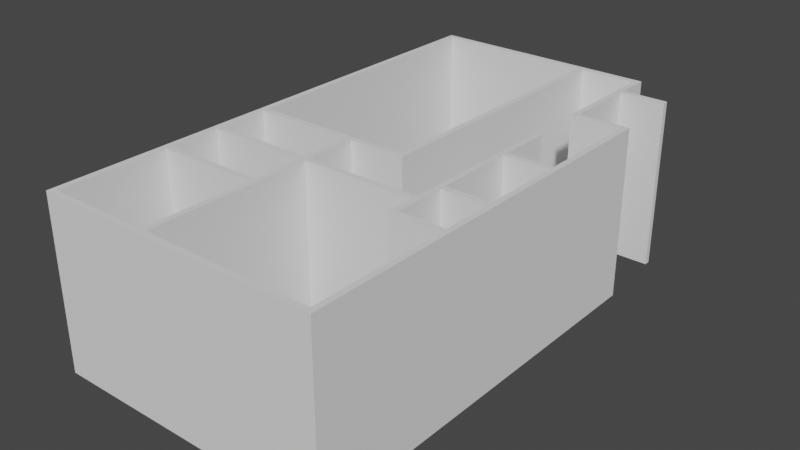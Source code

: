 # Source: multistorey2floor-b3-4-Level1-WallsOnly.blend  (saved by Blender 3.4.6; exported with 4.5.12 LTS)
import bpy
from mathutils import Matrix  # noqa: F401  (used for matrix-valued properties, if any)

bpy.ops.wm.read_factory_settings(use_empty=True)
scene = bpy.context.scene
scene.name = 'Scene'

# ---- collections
col_collection = bpy.data.collections.new('Collection'); scene.collection.children.link(col_collection)
col_ifcproject_my_project = bpy.data.collections.new('IfcProject/My Project'); scene.collection.children.link(col_ifcproject_my_project)
col_ifcsite_my_site = bpy.data.collections.new('IfcSite/My Site'); col_ifcproject_my_project.children.link(col_ifcsite_my_site)
col_ifcbuilding_my_building = bpy.data.collections.new('IfcBuilding/My Building'); col_ifcsite_my_site.children.link(col_ifcbuilding_my_building)
col_ifcbuildingstorey_my_storey = bpy.data.collections.new('IfcBuildingStorey/My Storey'); col_ifcbuilding_my_building.children.link(col_ifcbuildingstorey_my_storey)
col_views = bpy.data.collections.new('Views'); col_ifcproject_my_project.children.link(col_views)
col_types = bpy.data.collections.new('Types'); col_ifcproject_my_project.children.link(col_types)
col_structuralitems = bpy.data.collections.new('StructuralItems'); col_ifcproject_my_project.children.link(col_structuralitems)
col_members = bpy.data.collections.new('Members'); col_structuralitems.children.link(col_members)
col_connections = bpy.data.collections.new('Connections'); col_structuralitems.children.link(col_connections)

# ---- materials (node trees are filled in below, after node groups)
mat_stroke = bpy.data.materials.new('Stroke')
mat_stroke.use_transparent_shadow = False
mat_holdout = bpy.data.materials.new('Holdout')
mat_holdout.use_transparent_shadow = False
mat_unknown_001 = bpy.data.materials.new('Unknown.001')
mat_unknown_001.use_transparent_shadow = False

# ---- material node trees

# ---- world
world_world = bpy.data.worlds.new('World'); scene.world = world_world
world_world.use_nodes = True; world_world.node_tree.nodes.clear()
_N = world_world.node_tree.nodes; _L = world_world.node_tree.links
n0 = _N.new('ShaderNodeOutputWorld'); n0.name = 'World Output'; n0.location = (300, 300)
n1 = _N.new('ShaderNodeBackground'); n1.name = 'Background'; n1.location = (10, 300)
n1.inputs[0].default_value = (0.05088, 0.05088, 0.05088, 1.0)
_L.new(n1.outputs[0], n0.inputs[0])
n0.is_active_output = True
world_world.color = (0.05088, 0.05088, 0.05088)
world_world.use_sun_shadow = False
world_world.sun_shadow_jitter_overblur = 0.0

# ---- meshes
me_15_2753 = bpy.data.meshes.new('15/2753')
me_15_2753.from_pydata([(0.0, 0.0, 0.0), (0.0, 0.0, 3.0), (0.0, 0.1, 3.0), (0.0, 0.1, 0.0), (5.0, 0.1, 3.0), (5.0, 0.1, 0.0), (5.0, 0.0, 3.0), (5.0, 0.0, 0.0)], [], [(4, 6, 7, 5), (6, 1, 0, 7), (1, 6, 4, 2), (1, 2, 3, 0), (7, 0, 3, 5), (2, 4, 5, 3)])
me_15_2753.materials.append(mat_unknown_001)
me_15_2753.update()
me_15_2913 = bpy.data.meshes.new('15/2913')
me_15_2913.from_pydata([(0.0, 0.0, 0.0), (0.0, 0.0, 3.0), (0.0, 0.1, 3.0), (0.0, 0.1, 0.0), (4.0, 0.1, 3.0), (4.0, 0.1, 0.0), (4.0, 0.0, 3.0), (4.0, 0.0, 0.0)], [], [(4, 6, 7, 5), (6, 1, 0, 7), (1, 6, 4, 2), (1, 2, 3, 0), (7, 0, 3, 5), (2, 4, 5, 3)])
me_15_2913.materials.append(mat_unknown_001)
me_15_2913.update()
me_15_3097 = bpy.data.meshes.new('15/3097')
me_15_3097.from_pydata([(0.0, 0.0, 0.0), (0.0, 0.0, 3.0), (0.0, 0.1, 3.0), (0.0, 0.1, 0.0), (2.0, 0.1, 3.0), (2.0, 0.1, 0.0), (2.0, 0.0, 3.0), (2.0, 0.0, 0.0)], [], [(4, 6, 7, 5), (6, 1, 0, 7), (1, 6, 4, 2), (1, 2, 3, 0), (7, 0, 3, 5), (2, 4, 5, 3)])
me_15_3097.materials.append(mat_unknown_001)
me_15_3097.update()
me_15_3146 = bpy.data.meshes.new('15/3146')
me_15_3146.from_pydata([(0.0, 0.0, 0.0), (0.0, 0.0, 3.0), (0.0, 0.1, 3.0), (0.0, 0.1, 0.0), (1.8, 0.1, 3.0), (1.8, 0.1, 0.0), (1.8, 0.0, 3.0), (1.8, 0.0, 0.0)], [], [(4, 6, 7, 5), (6, 1, 0, 7), (1, 6, 4, 2), (1, 2, 3, 0), (7, 0, 3, 5), (2, 4, 5, 3)])
me_15_3146.materials.append(mat_unknown_001)
me_15_3146.update()
me_15_3172 = bpy.data.meshes.new('15/3172')
me_15_3172.from_pydata([(0.0, 0.0, 0.0), (0.0, 0.0, 3.0), (0.0, 0.1, 3.0), (0.0, 0.1, 0.0), (1.8, 0.1, 3.0), (1.8, 0.1, 0.0), (1.8, 0.0, 3.0), (1.8, 0.0, 0.0)], [], [(4, 6, 7, 5), (6, 1, 0, 7), (1, 6, 4, 2), (1, 2, 3, 0), (7, 0, 3, 5), (2, 4, 5, 3)])
me_15_3172.materials.append(mat_unknown_001)
me_15_3172.update()
me_15_3355 = bpy.data.meshes.new('15/3355')
me_15_3355.from_pydata([(0.0, 0.0, 0.0), (0.0, 0.0, 3.0), (0.0, 0.1, 3.0), (0.0, 0.1, 0.0), (6.5, 0.1, 3.0), (6.5, 0.1, 0.0), (6.5, 0.0, 3.0), (6.5, 0.0, 0.0)], [], [(4, 6, 7, 5), (6, 1, 0, 7), (1, 6, 4, 2), (1, 2, 3, 0), (7, 0, 3, 5), (2, 4, 5, 3)])
me_15_3355.materials.append(mat_unknown_001)
me_15_3355.update()
me_15_3368 = bpy.data.meshes.new('15/3368')
me_15_3368.from_pydata([(0.0, 0.0, 0.0), (0.0, 0.0, 3.0), (0.0, 0.1, 3.0), (0.0, 0.1, 0.0), (0.8, 0.1, 3.0), (0.8, 0.1, 0.0), (0.8, 0.0, 3.0), (0.8, 0.0, 0.0)], [], [(4, 6, 7, 5), (6, 1, 0, 7), (1, 6, 4, 2), (1, 2, 3, 0), (7, 0, 3, 5), (2, 4, 5, 3)])
me_15_3368.materials.append(mat_unknown_001)
me_15_3368.update()
me_15_3389 = bpy.data.meshes.new('15/3389')
me_15_3389.from_pydata([(0.0, 0.0, 0.0), (0.0, 0.0, 3.0), (0.0, 0.1, 3.0), (0.0, 0.1, 0.0), (0.8, 0.1, 3.0), (0.8, 0.1, 0.0), (0.8, 0.0, 3.0), (0.8, 0.0, 0.0)], [], [(4, 6, 7, 5), (6, 1, 0, 7), (1, 6, 4, 2), (1, 2, 3, 0), (7, 0, 3, 5), (2, 4, 5, 3)])
me_15_3389.materials.append(mat_unknown_001)
me_15_3389.update()
me_15_3420 = bpy.data.meshes.new('15/3420')
me_15_3420.from_pydata([(0.0, 0.0, 0.0), (0.0, 0.0, 3.0), (0.0, 0.1, 3.0), (0.0, 0.1, 0.0), (0.8, 0.1, 3.0), (0.8, 0.1, 0.0), (0.8, 0.0, 3.0), (0.8, 0.0, 0.0)], [], [(4, 6, 7, 5), (6, 1, 0, 7), (1, 6, 4, 2), (1, 2, 3, 0), (7, 0, 3, 5), (2, 4, 5, 3)])
me_15_3420.materials.append(mat_unknown_001)
me_15_3420.update()
me_15_3451 = bpy.data.meshes.new('15/3451')
me_15_3451.from_pydata([(0.0, 0.0, 0.0), (0.0, 0.0, 3.0), (0.0, 0.1, 3.0), (0.0, 0.1, 0.0), (0.8, 0.1, 3.0), (0.8, 0.1, 0.0), (0.8, 0.0, 3.0), (0.8, 0.0, 0.0)], [], [(4, 6, 7, 5), (6, 1, 0, 7), (1, 6, 4, 2), (1, 2, 3, 0), (7, 0, 3, 5), (2, 4, 5, 3)])
me_15_3451.materials.append(mat_unknown_001)
me_15_3451.update()
me_15_3482 = bpy.data.meshes.new('15/3482')
me_15_3482.from_pydata([(0.0, 0.0, 0.0), (0.0, 0.0, 3.0), (0.0, 0.1, 3.0), (0.0, 0.1, 0.0), (0.8, 0.1, 3.0), (0.8, 0.1, 0.0), (0.8, 0.0, 3.0), (0.8, 0.0, 0.0)], [], [(4, 6, 7, 5), (6, 1, 0, 7), (1, 6, 4, 2), (1, 2, 3, 0), (7, 0, 3, 5), (2, 4, 5, 3)])
me_15_3482.materials.append(mat_unknown_001)
me_15_3482.update()
me_15_3588 = bpy.data.meshes.new('15/3588')
me_15_3588.from_pydata([(0.0, 0.0, 0.0), (0.0, 0.0, 3.0), (0.0, 0.1, 3.0), (0.0, 0.1, 0.0), (9.1, 0.1, 3.0), (9.1, 0.1, 0.0), (9.1, 0.0, 3.0), (9.1, 0.0, 0.0)], [], [(4, 6, 7, 5), (3, 5, 7, 0), (1, 2, 3, 0), (4, 2, 1, 6), (6, 1, 0, 7), (2, 4, 5, 3)])
me_15_3588.materials.append(mat_unknown_001)
me_15_3588.update()
me_15_3651 = bpy.data.meshes.new('15/3651')
me_15_3651.from_pydata([(0.0, 0.0, 0.0), (0.0, 0.0, 3.0), (0.0, 0.1, 3.0), (0.0, 0.1, 0.0), (3.9, 0.1, 3.0), (3.9, 0.1, 0.0), (3.9, 0.0, 3.0), (3.9, 0.0, 0.0)], [], [(4, 6, 7, 5), (6, 1, 0, 7), (1, 6, 4, 2), (1, 2, 3, 0), (7, 0, 3, 5), (2, 4, 5, 3)])
me_15_3651.materials.append(mat_unknown_001)
me_15_3651.update()
me_15_3669 = bpy.data.meshes.new('15/3669')
me_15_3669.from_pydata([(0.0, 0.0, 0.0), (0.0, 0.0, 3.0), (0.0, 0.1, 3.0), (0.0, 0.1, 0.0), (2.8, 0.1, 3.0), (2.8, 0.1, 0.0), (2.8, 0.0, 3.0), (2.8, 0.0, 0.0)], [], [(4, 6, 7, 5), (6, 1, 0, 7), (1, 6, 4, 2), (1, 2, 3, 0), (7, 0, 3, 5), (2, 4, 5, 3)])
me_15_3669.materials.append(mat_unknown_001)
me_15_3669.update()
me_15_3847 = bpy.data.meshes.new('15/3847')
me_15_3847.from_pydata([(0.0, 0.0, 0.0), (0.0, 0.0, 3.0), (0.0, 0.1, 3.0), (0.0, 0.1, 0.0), (7.1, 0.1, 3.0), (7.1, 0.1, 0.0), (7.1, 0.0, 3.0), (7.1, 0.0, 0.0)], [], [(3, 0, 1), (3, 1, 2), (5, 3, 2), (5, 2, 4), (7, 5, 4), (7, 4, 6), (0, 7, 6), (0, 6, 1), (3, 5, 7), (3, 7, 0), (6, 4, 2), (1, 6, 2)])
me_15_3847.materials.append(mat_unknown_001)
me_15_3847.update()
me_15_3728 = bpy.data.meshes.new('15/3728')
me_15_3728.from_pydata([(0.0, 0.0, 0.0), (0.0, 0.0, 3.0), (0.0, 0.1, 3.0), (0.0, 0.1, 0.0), (4.8, 0.1, 3.0), (4.8, 0.1, 0.0), (4.8, 0.0, 3.0), (4.8, 0.0, 0.0)], [], [(4, 6, 7, 5), (6, 1, 0, 7), (1, 6, 4, 2), (1, 2, 3, 0), (7, 0, 3, 5), (2, 4, 5, 3)])
me_15_3728.materials.append(mat_unknown_001)
me_15_3728.update()
me_15_3953 = bpy.data.meshes.new('15/3953')
me_15_3953.from_pydata([(0.0, 0.0, 0.0), (0.0, 0.0, 3.0), (0.0, 0.1, 3.0), (0.0, 0.1, 0.0), (3.5, 0.1, 3.0), (3.5, 0.1, 0.0), (3.5, 0.0, 3.0), (3.5, 0.0, 0.0)], [], [(3, 0, 1), (3, 1, 2), (5, 3, 2), (5, 2, 4), (7, 5, 4), (7, 4, 6), (0, 7, 6), (0, 6, 1), (3, 5, 7), (3, 7, 0), (6, 4, 2), (1, 6, 2)])
me_15_3953.materials.append(mat_unknown_001)
me_15_3953.update()

# ---- objects
ob_empty = bpy.data.objects.new('Empty', None)
ob_gpencil = bpy.data.objects.new('GPencil', None)
ob_empty_001 = bpy.data.objects.new('Empty.001', None)
ob_ifcproject_my_project = bpy.data.objects.new('IfcProject/My Project', None)
ob_ifcsite_my_site = bpy.data.objects.new('IfcSite/My Site', None)
ob_ifcbuilding_my_building = bpy.data.objects.new('IfcBuilding/My Building', None)
ob_ifcwall_wall = bpy.data.objects.new('IfcWall/Wall', me_15_2753)
ob_ifcwall_wall_001 = bpy.data.objects.new('IfcWall/Wall.001', me_15_2913)
ob_ifcwall_wall_002 = bpy.data.objects.new('IfcWall/Wall.002', me_15_3097)
ob_ifcwall_wall_003 = bpy.data.objects.new('IfcWall/Wall.003', me_15_3146)
ob_ifcwall_wall_004 = bpy.data.objects.new('IfcWall/Wall.004', me_15_3172)
ob_ifcwall_wall_005 = bpy.data.objects.new('IfcWall/Wall.005', me_15_3355)
ob_ifcwall_wall_006 = bpy.data.objects.new('IfcWall/Wall.006', me_15_3368)
ob_ifcwall_wall_007 = bpy.data.objects.new('IfcWall/Wall.007', me_15_3389)
ob_ifcwall_wall_008 = bpy.data.objects.new('IfcWall/Wall.008', me_15_3420)
ob_ifcwall_wall_009 = bpy.data.objects.new('IfcWall/Wall.009', me_15_3451)
ob_ifcwall_wall_010 = bpy.data.objects.new('IfcWall/Wall.010', me_15_3482)
ob_ifcwall_wall_011 = bpy.data.objects.new('IfcWall/Wall.011', me_15_3588)
ob_ifcwall_wall_012 = bpy.data.objects.new('IfcWall/Wall.012', me_15_3651)
ob_ifcwall_wall_013 = bpy.data.objects.new('IfcWall/Wall.013', me_15_3669)
ob_ifcwall_wall_014 = bpy.data.objects.new('IfcWall/Wall.014', me_15_3847)
ob_ifcwall_wall_015 = bpy.data.objects.new('IfcWall/Wall.015', me_15_3728)
ob_ifcbuildingstorey_my_storey = bpy.data.objects.new('IfcBuildingStorey/My Storey', None)
ob_ifcwall_wall_016 = bpy.data.objects.new('IfcWall/Wall.016', me_15_3953)
ob_ifcwalltype_wal100 = bpy.data.objects.new('IfcWallType/WAL100', None)

# ---- transforms, parenting, visibility, modifiers, constraints
ob_empty.location = (10.11, 11.8, 0.0)
ob_empty.empty_display_type = 'IMAGE'
ob_empty.empty_display_size = 5.0
ob_gpencil.location = (0.0, 0.0, 0.0)
ob_gpencil.rotation_euler = (-1.571, -0.0, 0.0)
ob_gpencil.scale = (3.422, 3.422, 3.422)
ob_gpencil.empty_image_offset = (0.0, 0.0)
ob_gpencil.use_grease_pencil_lights = True
ob_empty_001.location = (8.274, 4.592, 0.0)
ob_empty_001.scale = (3.442, 3.442, 3.442)
ob_empty_001.empty_display_type = 'IMAGE'
ob_empty_001.empty_display_size = 5.0
ob_ifcproject_my_project.location = (0.0, 0.0, 0.0)
ob_ifcsite_my_site.location = (0.0, 0.0, 0.0)
ob_ifcbuilding_my_building.location = (0.0, 0.0, 0.0)
ob_ifcwall_wall.location = (3.0, 4.0, 0.0)
ob_ifcwall_wall.rotation_euler = (0.0, -0.0, 1.571)
ob_ifcwall_wall_001.location = (0.1, 9.0, 0.0)
ob_ifcwall_wall_002.location = (2.0, 3.0, 0.0)
ob_ifcwall_wall_003.location = (0.1, 3.0, 0.0)
ob_ifcwall_wall_004.location = (0.1, 2.0, 0.0)
ob_ifcwall_wall_005.location = (4.0, 9.0, 0.0)
ob_ifcwall_wall_005.rotation_euler = (0.0, 0.0, -1.571)
ob_ifcwall_wall_005.scale = (0.3077, 1.0, 1.0)
ob_ifcwall_wall_006.location = (4.1, 2.5, 0.0)
ob_ifcwall_wall_007.location = (4.1, 3.5, 0.0)
ob_ifcwall_wall_008.location = (4.1, 5.0, 0.0)
ob_ifcwall_wall_009.location = (4.1, 7.0, 0.0)
ob_ifcwall_wall_010.location = (4.1, 8.4, 0.0)
ob_ifcwall_wall_011.location = (0.0, 9.1, 0.0)
ob_ifcwall_wall_011.rotation_euler = (0.0, 0.0, -1.571)
ob_ifcwall_wall_012.location = (2.0, 0.1, 0.0)
ob_ifcwall_wall_012.rotation_euler = (0.0, -0.0, 1.571)
ob_ifcwall_wall_013.location = (0.1, 4.0, 0.0)
ob_ifcwall_wall_014.location = (5.0, 0.0, 0.0)
ob_ifcwall_wall_014.rotation_euler = (0.0, -0.0, 1.571)
ob_ifcwall_wall_015.location = (0.1, 0.0, 0.0)
ob_ifcbuildingstorey_my_storey.location = (0.0, 0.0, 0.0)
ob_ifcwall_wall_016.location = (4.1, 2.5, 0.0)
ob_ifcwall_wall_016.rotation_euler = (0.0, -0.0, 1.571)
ob_ifcwalltype_wal100.location = (0.0, 0.0, 0.0)

# ---- collection membership
col_collection.objects.link(ob_empty)
col_collection.objects.link(ob_gpencil)
col_collection.objects.link(ob_empty_001)
col_ifcproject_my_project.objects.link(ob_ifcproject_my_project)
col_ifcsite_my_site.objects.link(ob_ifcsite_my_site)
col_ifcbuilding_my_building.objects.link(ob_ifcbuilding_my_building)
col_ifcbuildingstorey_my_storey.objects.link(ob_ifcwall_wall)
col_ifcbuildingstorey_my_storey.objects.link(ob_ifcwall_wall_001)
col_ifcbuildingstorey_my_storey.objects.link(ob_ifcwall_wall_002)
col_ifcbuildingstorey_my_storey.objects.link(ob_ifcwall_wall_003)
col_ifcbuildingstorey_my_storey.objects.link(ob_ifcwall_wall_004)
col_ifcbuildingstorey_my_storey.objects.link(ob_ifcwall_wall_005)
col_ifcbuildingstorey_my_storey.objects.link(ob_ifcwall_wall_006)
col_ifcbuildingstorey_my_storey.objects.link(ob_ifcwall_wall_007)
col_ifcbuildingstorey_my_storey.objects.link(ob_ifcwall_wall_008)
col_ifcbuildingstorey_my_storey.objects.link(ob_ifcwall_wall_009)
col_ifcbuildingstorey_my_storey.objects.link(ob_ifcwall_wall_010)
col_ifcbuildingstorey_my_storey.objects.link(ob_ifcwall_wall_011)
col_ifcbuildingstorey_my_storey.objects.link(ob_ifcwall_wall_012)
col_ifcbuildingstorey_my_storey.objects.link(ob_ifcwall_wall_013)
col_ifcbuildingstorey_my_storey.objects.link(ob_ifcwall_wall_014)
col_ifcbuildingstorey_my_storey.objects.link(ob_ifcwall_wall_015)
col_ifcbuildingstorey_my_storey.objects.link(ob_ifcbuildingstorey_my_storey)
col_ifcbuildingstorey_my_storey.objects.link(ob_ifcwall_wall_016)
col_types.objects.link(ob_ifcwalltype_wal100)

# ---- scene / render settings (as saved in the file)
scene.frame_start = 1; scene.frame_end = 250; scene.frame_set(1)
scene.render.engine = 'BLENDER_EEVEE_NEXT'
scene.cycles.sampling_pattern = 'TABULATED_SOBOL'
scene.cycles.use_light_tree = False
scene.view_settings.view_transform = 'Filmic'
bpy.context.view_layer.update()

# ---- added for rendering (the .blend has no active camera and no usable light): camera, sun
cam_auto = bpy.data.cameras.new('AutoCamera')
cam_auto.lens = 50.0
cam_auto.sensor_width = 36.0
cam_auto.clip_end = 1000.0
ob_auto_camera = bpy.data.objects.new('AutoCamera', cam_auto)
scene.collection.objects.link(ob_auto_camera)
ob_auto_camera.location = (12.4997, -7.44965, 9.49977)
ob_auto_camera.rotation_euler = (1.09748, -7.21219e-08, 0.694738)
scene.camera = ob_auto_camera
light_auto_sun = bpy.data.lights.new('AutoSun', 'SUN')
light_auto_sun.energy = 3.0
light_auto_sun.angle = 0.0523599
ob_auto_sun = bpy.data.objects.new('AutoSun', light_auto_sun)
scene.collection.objects.link(ob_auto_sun)
ob_auto_sun.rotation_euler = (0.872665, 0.174533, 0.523599)
bpy.context.view_layer.update()

